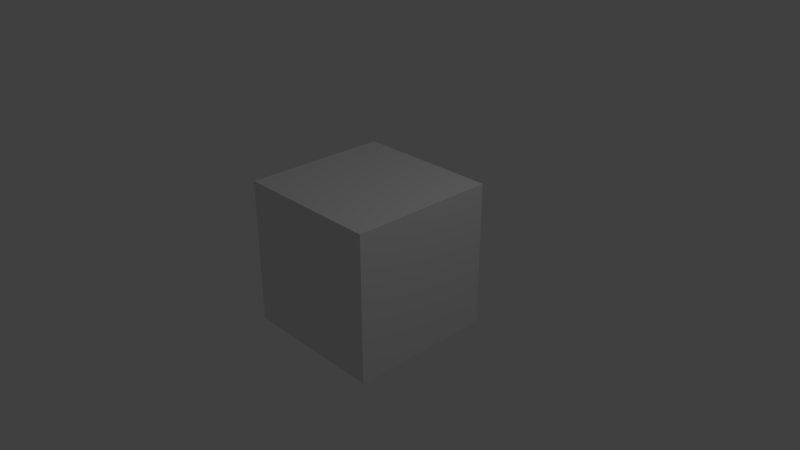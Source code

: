 # Source: futuristicGUN.blend  (saved by Blender 2.79.0; exported with 4.5.12 LTS)
import bpy
from mathutils import Matrix  # noqa: F401  (used for matrix-valued properties, if any)

bpy.ops.wm.read_factory_settings(use_empty=True)
scene = bpy.context.scene
scene.name = 'Scene'

# ---- collections
col_collection_1 = bpy.data.collections.new('Collection 1'); scene.collection.children.link(col_collection_1)

# ---- materials (node trees are filled in below, after node groups)
mat_material = bpy.data.materials.new('Material')
mat_material.alpha_threshold = 0.0
mat_material.use_transparent_shadow = False
mat_material.roughness = 0.5
mat_material.line_color = (0.0, 0.0, 0.0, 1.0)

# ---- material node trees

# ---- world
world_world = bpy.data.worlds.new('World'); scene.world = world_world
world_world.color = (0.05088, 0.05088, 0.05088)
world_world.use_sun_shadow = False
world_world.sun_shadow_jitter_overblur = 0.0
world_world.cycles.sampling_method = 'MANUAL'

# ---- cameras
cam_camera = bpy.data.cameras.new('Camera')
cam_camera.clip_end = 100.0
cam_camera.lens = 35.0
cam_camera.sensor_width = 32.0
cam_camera.sensor_height = 18.0
cam_camera.ortho_scale = 7.314
cam_camera.dof.focus_distance = 0.0
cam_camera.dof.aperture_fstop = 128.0

# ---- lights
light_lamp = bpy.data.lights.new('Lamp', 'POINT')
light_lamp.transmission_factor = 0.0
light_lamp.cutoff_distance = 30.0
light_lamp.energy = 100.0
light_lamp.shadow_buffer_clip_start = 1.001
light_lamp.shadow_soft_size = 0.1
light_lamp.shadow_maximum_resolution = 0.006
light_lamp.use_absolute_resolution = True

# ---- meshes
me_cube = bpy.data.meshes.new('Cube')
me_cube.from_pydata([(1.0, 1.0, -1.0), (1.0, -1.0, -1.0), (-1.0, -1.0, -1.0), (-1.0, 1.0, -1.0), (1.0, 1.0, 1.0), (1.0, -1.0, 1.0), (-1.0, -1.0, 1.0), (-1.0, 1.0, 1.0)], [], [(0, 1, 2, 3), (4, 7, 6, 5), (0, 4, 5, 1), (1, 5, 6, 2), (2, 6, 7, 3), (4, 0, 3, 7)])
me_cube.materials.append(mat_material)
me_cube.use_remesh_preserve_volume = False
me_cube.use_remesh_preserve_attributes = False
me_cube.use_mirror_vertex_groups = False
me_cube.update()

# ---- objects
ob_cube = bpy.data.objects.new('Cube', me_cube)
ob_lamp = bpy.data.objects.new('Lamp', light_lamp)
ob_camera = bpy.data.objects.new('Camera', cam_camera)

# ---- transforms, parenting, visibility, modifiers, constraints
ob_cube.location = (0.0, 0.0, 0.0)
ob_cube.lock_rotations_4d = False
ob_cube.empty_display_type = 'ARROWS'
ob_cube.lineart.crease_threshold = 0.0
ob_lamp.location = (4.076, 1.005, 5.904)
ob_lamp.rotation_euler = (0.6503, 0.05522, 1.866)
ob_lamp.lock_rotations_4d = False
ob_lamp.empty_display_type = 'ARROWS'
ob_lamp.color = (0.0, 0.0, 0.0, 0.0)
ob_lamp.lineart.crease_threshold = 0.0
ob_camera.location = (7.481, -6.508, 5.344)
ob_camera.rotation_euler = (1.109, 0.0, 0.8149)
ob_camera.lock_rotations_4d = False
ob_camera.empty_display_type = 'ARROWS'
ob_camera.color = (0.0, 0.0, 0.0, 0.0)
ob_camera.display_type = 'WIRE'
ob_camera.lineart.crease_threshold = 0.0

# ---- collection membership
col_collection_1.objects.link(ob_cube)
col_collection_1.objects.link(ob_lamp)
col_collection_1.objects.link(ob_camera)

# ---- scene / render settings (as saved in the file)
scene.camera = ob_camera
scene.frame_start = 1; scene.frame_end = 250; scene.frame_set(1)
scene.render.engine = 'BLENDER_EEVEE_NEXT'
scene.render.resolution_percentage = 50
scene.render.dither_intensity = 0.0
scene.cycles.use_denoising = False
scene.cycles.samples = 128
scene.cycles.sampling_pattern = 'TABULATED_SOBOL'
scene.cycles.use_adaptive_sampling = False
scene.cycles.use_light_tree = False
scene.cycles.blur_glossy = 0.0
scene.cycles.sample_clamp_indirect = 0.0
scene.view_settings.view_transform = 'Standard'
bpy.context.view_layer.update()
